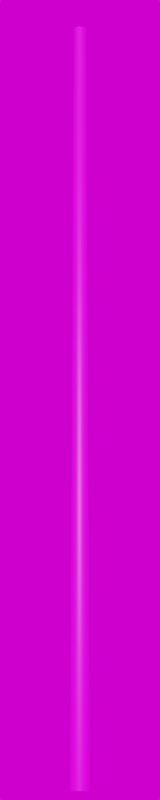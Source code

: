 # Source: Jana_4800.blend  (saved by Blender 3.3.6; exported with 4.5.12 LTS)
import bpy
from mathutils import Matrix  # noqa: F401  (used for matrix-valued properties, if any)

bpy.ops.wm.read_factory_settings(use_empty=True)
scene = bpy.context.scene
scene.name = 'Scene'

# ---- collections
col_collection = bpy.data.collections.new('Collection'); scene.collection.children.link(col_collection)

# ---- images (referenced by path relative to the original .blend; pixels are not part of the script)
import os
ASSET_DIR = os.environ.get("B2B_ASSET_DIR", "")  # directory of the original .blend (textures are referenced by path, not embedded)
HERE = os.path.dirname(os.path.abspath(__file__))  # packed textures are extracted next to this script under _unpacked/

def load_image(name, relpath, width, height, colorspace="sRGB"):
    """Load a texture the original file referenced (path relative to the .blend, or extracted next to this script)."""
    p = next((c for c in (os.path.join(HERE, relpath), os.path.join(ASSET_DIR, relpath)) if relpath and os.path.exists(c)), "")
    if p:
        img = bpy.data.images.load(p, check_existing=True)
        img.name = name
    else:  # same state as the original file: an image datablock whose file is absent (Cycles renders it pink)
        img = bpy.data.images.new(name, width, height)
        img.source = "FILE"
        img.filepath = "//" + (relpath or name)
    img.colorspace_settings.name = colorspace
    return img
img_grau128_jpg_005 = load_image('grau128.jpg.005', 'grau128.jpg', 1024, 1024, 'sRGB')
img_kloofendal_48d_partly_cloudy_puresky_8k_hdr = load_image('kloofendal_48d_partly_cloudy_puresky_8k.hdr', 'kloofendal_48d_partly_cloudy_puresky_8k.hdr', 1024, 1024, 'Linear Rec.709')

# ---- materials (node trees are filled in below, after node groups)
mat_dunkelgrau_014 = bpy.data.materials.new('dunkelgrau.014')
mat_dunkelgrau_014.roughness = 0.5

# ---- material node trees
mat_dunkelgrau_014.use_nodes = True; mat_dunkelgrau_014.node_tree.nodes.clear()
_N = mat_dunkelgrau_014.node_tree.nodes; _L = mat_dunkelgrau_014.node_tree.links
n0 = _N.new('ShaderNodeBsdfPrincipled'); n0.name = 'Principled BSDF'; n0.location = (1200, 0)
n0.distribution = 'GGX'
n0.subsurface_method = 'RANDOM_WALK_SKIN'
n0.inputs[3].default_value = 1.45
n0.inputs[27].default_value = (0.0, 0.0, 0.0, 1.0)
n0.inputs[28].default_value = 1.0
n1 = _N.new('ShaderNodeOutputMaterial'); n1.name = 'Material Output'; n1.location = (1500, 0)
n2 = _N.new('ShaderNodeTexImage'); n2.name = 'Image Texture'; n2.location = (600, 0)
n2.image = img_grau128_jpg_005
_L.new(n2.outputs[0], n0.inputs[0])
_L.new(n0.outputs[0], n1.inputs[0])
n1.is_active_output = True

# ---- world
world_world = bpy.data.worlds.new('World'); scene.world = world_world
world_world.use_nodes = True; world_world.node_tree.nodes.clear()
_N = world_world.node_tree.nodes; _L = world_world.node_tree.links
n0 = _N.new('ShaderNodeOutputWorld'); n0.name = 'World Output'; n0.location = (300, 300)
n1 = _N.new('ShaderNodeBackground'); n1.name = 'Background'; n1.location = (10, 300)
n2 = _N.new('ShaderNodeTexEnvironment'); n2.name = 'Environment Texture'; n2.location = (-280, 280)
n2.image = img_kloofendal_48d_partly_cloudy_puresky_8k_hdr
_L.new(n1.outputs[0], n0.inputs[0])
_L.new(n2.outputs[0], n1.inputs[0])
n0.is_active_output = True
world_world.color = (0.05088, 0.05088, 0.05088)
world_world.use_sun_shadow = False
world_world.sun_shadow_jitter_overblur = 0.0

# ---- cameras
cam_camera = bpy.data.cameras.new('Camera')
cam_camera.lens = 100.0

# ---- meshes
me_mast_4_8m_grau = bpy.data.meshes.new('Mast_4,8m_grau')
me_mast_4_8m_grau.from_pydata([(0.0, 0.0, 4.8), (0.0, 0.038, 4.8), (0.0, 0.0605, 0.0), (0.0, 0.0, 4.8), (-0.01454, 0.03511, 4.8), (-0.02315, 0.0559, 0.0), (0.0, 0.0, 4.8), (-0.02687, 0.02687, 4.8), (-0.04278, 0.04278, 0.0), (0.0, 0.0, 4.8), (-0.03511, 0.01454, 4.8), (-0.0559, 0.02315, 0.0), (0.0, 0.0, 4.8), (-0.038, 0.0, 4.8), (-0.0605, 0.0, 0.0), (0.0, 0.0, 4.8), (-0.03511, -0.01454, 4.8), (-0.0559, -0.02315, 0.0), (0.0, 0.0, 4.8), (-0.02687, -0.02687, 4.8), (-0.04278, -0.04278, 0.0), (0.0, 0.0, 4.8), (-0.01454, -0.03511, 4.8), (-0.02315, -0.0559, 0.0), (0.0, 0.0, 4.8), (0.0, -0.038, 4.8), (0.0, -0.0605, 0.0), (0.0, 0.0, 4.8), (0.01454, -0.03511, 4.8), (0.02315, -0.0559, 0.0), (0.0, 0.0, 4.8), (0.02687, -0.02687, 4.8), (0.04278, -0.04278, 0.0), (0.0, 0.0, 4.8), (0.03511, -0.01454, 4.8), (0.0559, -0.02315, 0.0), (0.0, 0.0, 4.8), (0.038, 0.0, 4.8), (0.0605, 0.0, 0.0), (0.0, 0.0, 4.8), (0.03511, 0.01454, 4.8), (0.0559, 0.02315, 0.0), (0.0, 0.0, 4.8), (0.02687, 0.02687, 4.8), (0.04278, 0.04278, 0.0), (0.0, 0.0, 4.8), (0.01454, 0.03511, 4.8), (0.02315, 0.0559, 0.0)], [], [(0, 4, 3), (3, 7, 6), (6, 10, 9), (9, 13, 12), (12, 16, 15), (15, 19, 18), (18, 22, 21), (21, 25, 24), (24, 28, 27), (27, 31, 30), (30, 34, 33), (33, 37, 36), (36, 40, 39), (39, 43, 42), (42, 46, 45), (45, 1, 0), (2, 4, 1), (5, 7, 4), (8, 10, 7), (11, 13, 10), (14, 16, 13), (17, 19, 16), (20, 22, 19), (22, 26, 25), (25, 29, 28), (29, 31, 28), (32, 34, 31), (34, 38, 37), (38, 40, 37), (41, 43, 40), (44, 46, 43), (47, 1, 46), (0, 1, 4), (3, 4, 7), (6, 7, 10), (9, 10, 13), (12, 13, 16), (15, 16, 19), (18, 19, 22), (21, 22, 25), (24, 25, 28), (27, 28, 31), (30, 31, 34), (33, 34, 37), (36, 37, 40), (39, 40, 43), (42, 43, 46), (45, 46, 1), (2, 5, 4), (5, 8, 7), (8, 11, 10), (11, 14, 13), (14, 17, 16), (17, 20, 19), (20, 23, 22), (22, 23, 26), (25, 26, 29), (29, 32, 31), (32, 35, 34), (34, 35, 38), (38, 41, 40), (41, 44, 43), (44, 47, 46), (47, 2, 1)])
me_mast_4_8m_grau.polygons.foreach_set('use_smooth', [True] * 64)
_uv = me_mast_4_8m_grau.uv_layers.new(name='UVMap')
_uv.uv.foreach_set('vector', [0.0, 11.2, 0.0625, 11.2, 0.0625, 11.2, 0.0625, 11.2, 0.125, 11.2, 0.125, 11.2, 0.125, 11.2, 0.1875, 11.2, 0.1875, 11.2, 0.1875, 11.2, 0.25, 11.2, 0.25, 11.2, 0.25, 11.2, 0.3125, 11.2, 0.3125, 11.2, 0.3125, 11.2, 0.375, 11.2, 0.375, 11.2, 0.375, 11.2, 0.4375, 11.2, 0.4375, 11.2, 0.4375, 11.2, 0.5, 11.2, 0.5, 11.2, 0.5, 11.2, 0.5625, 11.2, 0.5625, 11.2, 0.5625, 11.2, 0.625, 11.2, 0.625, 11.2, 0.625, 11.2, 0.6875, 11.2, 0.6875, 11.2, 0.6875, 11.2, 0.75, 11.2, 0.75, 11.2, 0.75, 11.2, 0.8125, 11.2, 0.8125, 11.2, 0.8125, 11.2, 0.875, 11.2, 0.875, 11.2, 0.875, 11.2, 0.9375, 11.2, 0.9375, 11.2, 0.9375, 11.2, 1.0, 11.2, 1.0, 11.2, 0.0, -6.699, 0.0625, 11.2, 0.0, 11.2, 0.0625, -6.699, 0.125, 11.2, 0.0625, 11.2, 0.125, -6.699, 0.1875, 11.2, 0.125, 11.2, 0.1875, -6.699, 0.25, 11.2, 0.1875, 11.2, 0.25, -6.699, 0.3125, 11.2, 0.25, 11.2, 0.3125, -6.699, 0.375, 11.2, 0.3125, 11.2, 0.375, -6.699, 0.4375, 11.2, 0.375, 11.2, 0.4375, 11.2, 0.5, -6.699, 0.5, 11.2, 0.5, 11.2, 0.5625, -6.699, 0.5625, 11.2, 0.5625, -6.699, 0.625, 11.2, 0.5625, 11.2, 0.625, -6.699, 0.6875, 11.2, 0.625, 11.2, 0.6875, 11.2, 0.75, -6.699, 0.75, 11.2, 0.75, -6.699, 0.8125, 11.2, 0.75, 11.2, 0.8125, -6.699, 0.875, 11.2, 0.8125, 11.2, 0.875, -6.699, 0.9375, 11.2, 0.875, 11.2, 0.9375, -6.699, 1.0, 11.2, 0.9375, 11.2, 0.0, 11.2, 0.0, 11.2, 0.0625, 11.2, 0.0625, 11.2, 0.0625, 11.2, 0.125, 11.2, 0.125, 11.2, 0.125, 11.2, 0.1875, 11.2, 0.1875, 11.2, 0.1875, 11.2, 0.25, 11.2, 0.25, 11.2, 0.25, 11.2, 0.3125, 11.2, 0.3125, 11.2, 0.3125, 11.2, 0.375, 11.2, 0.375, 11.2, 0.375, 11.2, 0.4375, 11.2, 0.4375, 11.2, 0.4375, 11.2, 0.5, 11.2, 0.5, 11.2, 0.5, 11.2, 0.5625, 11.2, 0.5625, 11.2, 0.5625, 11.2, 0.625, 11.2, 0.625, 11.2, 0.625, 11.2, 0.6875, 11.2, 0.6875, 11.2, 0.6875, 11.2, 0.75, 11.2, 0.75, 11.2, 0.75, 11.2, 0.8125, 11.2, 0.8125, 11.2, 0.8125, 11.2, 0.875, 11.2, 0.875, 11.2, 0.875, 11.2, 0.9375, 11.2, 0.9375, 11.2, 0.9375, 11.2, 1.0, 11.2, 0.0, -6.699, 0.0625, -6.699, 0.0625, 11.2, 0.0625, -6.699, 0.125, -6.699, 0.125, 11.2, 0.125, -6.699, 0.1875, -6.699, 0.1875, 11.2, 0.1875, -6.699, 0.25, -6.699, 0.25, 11.2, 0.25, -6.699, 0.3125, -6.699, 0.3125, 11.2, 0.3125, -6.699, 0.375, -6.699, 0.375, 11.2, 0.375, -6.699, 0.4375, -6.699, 0.4375, 11.2, 0.4375, 11.2, 0.4375, -6.699, 0.5, -6.699, 0.5, 11.2, 0.5, -6.699, 0.5625, -6.699, 0.5625, -6.699, 0.625, -6.699, 0.625, 11.2, 0.625, -6.699, 0.6875, -6.699, 0.6875, 11.2, 0.6875, 11.2, 0.6875, -6.699, 0.75, -6.699, 0.75, -6.699, 0.8125, -6.699, 0.8125, 11.2, 0.8125, -6.699, 0.875, -6.699, 0.875, 11.2, 0.875, -6.699, 0.9375, -6.699, 0.9375, 11.2, 0.9375, -6.699, 1.0, -6.699, 1.0, 11.2])
me_mast_4_8m_grau.materials.append(mat_dunkelgrau_014)
me_mast_4_8m_grau.update()
me_mast_4_8m_grau.normals_split_custom_set([tuple(v) for v in zip(*[iter([-2.247e-06, 0.0, 1.0, -0.285, 0.688, 0.6675, 1.498e-06, 0.0, 1.0, 1.498e-06, 0.0, 1.0, -0.5265, 0.5265, 0.6675, 0.0, 0.0, 1.0, 0.0, 0.0, 1.0, -0.688, 0.285, 0.6675, 0.0, 0.0, 1.0, 0.0, 0.0, 1.0, -0.7447, -4.535e-07, 0.6674, 0.0, 0.0, 1.0, 0.0, 0.0, 1.0, -0.688, -0.285, 0.6675, 0.0, 0.0, 1.0, 0.0, 0.0, 1.0, -0.5265, -0.5265, 0.6675, 1.498e-06, 0.0, 1.0, 1.498e-06, 0.0, 1.0, -0.285, -0.688, 0.6675, -2.247e-06, 0.0, 1.0, -2.247e-06, 0.0, 1.0, -3.404e-07, -0.7447, 0.6674, 2.247e-06, 0.0, 1.0, 2.247e-06, 0.0, 1.0, 0.285, -0.688, 0.6675, -1.498e-06, 0.0, 1.0, -1.498e-06, 0.0, 1.0, 0.5265, -0.5265, 0.6675, 0.0, 0.0, 1.0, 0.0, 0.0, 1.0, 0.688, -0.285, 0.6675, 0.0, 0.0, 1.0, 0.0, 0.0, 1.0, 0.7447, 0.0, 0.6674, 0.0, 0.0, 1.0, 0.0, 0.0, 1.0, 0.688, 0.285, 0.6675, 0.0, 0.0, 1.0, 0.0, 0.0, 1.0, 0.5265, 0.5265, 0.6675, -1.498e-06, 0.0, 1.0, -1.498e-06, 0.0, 1.0, 0.285, 0.688, 0.6675, 2.247e-06, 0.0, 1.0, 2.247e-06, 0.0, 1.0, -3.002e-07, 0.7447, 0.6674, -2.247e-06, 0.0, 1.0, 1.045e-06, 1.0, 0.004688, -0.285, 0.688, 0.6675, -3.002e-07, 0.7447, 0.6674, -0.3827, 0.9239, 0.004688, -0.5265, 0.5265, 0.6675, -0.285, 0.688, 0.6675, -0.7071, 0.7071, 0.004688, -0.688, 0.285, 0.6675, -0.5265, 0.5265, 0.6675, -0.9239, 0.3827, 0.004687, -0.7447, -4.535e-07, 0.6674, -0.688, 0.285, 0.6675, -1.0, 1.161e-06, 0.004688, -0.688, -0.285, 0.6675, -0.7447, -4.535e-07, 0.6674, -0.9239, -0.3827, 0.004688, -0.5265, -0.5265, 0.6675, -0.688, -0.285, 0.6675, -0.7071, -0.7071, 0.004688, -0.285, -0.688, 0.6675, -0.5265, -0.5265, 0.6675, -0.285, -0.688, 0.6675, 1.045e-06, -1.0, 0.004688, -3.404e-07, -0.7447, 0.6674, -3.404e-07, -0.7447, 0.6674, 0.3827, -0.9239, 0.004687, 0.285, -0.688, 0.6675, 0.3827, -0.9239, 0.004687, 0.5265, -0.5265, 0.6675, 0.285, -0.688, 0.6675, 0.7071, -0.7071, 0.004688, 0.688, -0.285, 0.6675, 0.5265, -0.5265, 0.6675, 0.688, -0.285, 0.6675, 1.0, 0.0, 0.004688, 0.7447, 0.0, 0.6674, 1.0, 0.0, 0.004688, 0.688, 0.285, 0.6675, 0.7447, 0.0, 0.6674, 0.9239, 0.3827, 0.004688, 0.5265, 0.5265, 0.6675, 0.688, 0.285, 0.6675, 0.7071, 0.7071, 0.004688, 0.285, 0.688, 0.6675, 0.5265, 0.5265, 0.6675, 0.3827, 0.9239, 0.004687, -3.002e-07, 0.7447, 0.6674, 0.285, 0.688, 0.6675, -2.247e-06, 0.0, 1.0, -3.002e-07, 0.7447, 0.6674, -0.285, 0.688, 0.6675, 1.498e-06, 0.0, 1.0, -0.285, 0.688, 0.6675, -0.5265, 0.5265, 0.6675, 0.0, 0.0, 1.0, -0.5265, 0.5265, 0.6675, -0.688, 0.285, 0.6675, 0.0, 0.0, 1.0, -0.688, 0.285, 0.6675, -0.7447, -4.535e-07, 0.6674, 0.0, 0.0, 1.0, -0.7447, -4.535e-07, 0.6674, -0.688, -0.285, 0.6675, 0.0, 0.0, 1.0, -0.688, -0.285, 0.6675, -0.5265, -0.5265, 0.6675, 1.498e-06, 0.0, 1.0, -0.5265, -0.5265, 0.6675, -0.285, -0.688, 0.6675, -2.247e-06, 0.0, 1.0, -0.285, -0.688, 0.6675, -3.404e-07, -0.7447, 0.6674, 2.247e-06, 0.0, 1.0, -3.404e-07, -0.7447, 0.6674, 0.285, -0.688, 0.6675, -1.498e-06, 0.0, 1.0, 0.285, -0.688, 0.6675, 0.5265, -0.5265, 0.6675, 0.0, 0.0, 1.0, 0.5265, -0.5265, 0.6675, 0.688, -0.285, 0.6675, 0.0, 0.0, 1.0, 0.688, -0.285, 0.6675, 0.7447, 0.0, 0.6674, 0.0, 0.0, 1.0, 0.7447, 0.0, 0.6674, 0.688, 0.285, 0.6675, 0.0, 0.0, 1.0, 0.688, 0.285, 0.6675, 0.5265, 0.5265, 0.6675, -1.498e-06, 0.0, 1.0, 0.5265, 0.5265, 0.6675, 0.285, 0.688, 0.6675, 2.247e-06, 0.0, 1.0, 0.285, 0.688, 0.6675, -3.002e-07, 0.7447, 0.6674, 1.045e-06, 1.0, 0.004688, -0.3827, 0.9239, 0.004688, -0.285, 0.688, 0.6675, -0.3827, 0.9239, 0.004688, -0.7071, 0.7071, 0.004688, -0.5265, 0.5265, 0.6675, -0.7071, 0.7071, 0.004688, -0.9239, 0.3827, 0.004687, -0.688, 0.285, 0.6675, -0.9239, 0.3827, 0.004687, -1.0, 1.161e-06, 0.004688, -0.7447, -4.535e-07, 0.6674, -1.0, 1.161e-06, 0.004688, -0.9239, -0.3827, 0.004688, -0.688, -0.285, 0.6675, -0.9239, -0.3827, 0.004688, -0.7071, -0.7071, 0.004688, -0.5265, -0.5265, 0.6675, -0.7071, -0.7071, 0.004688, -0.3827, -0.9239, 0.004688, -0.285, -0.688, 0.6675, -0.285, -0.688, 0.6675, -0.3827, -0.9239, 0.004688, 1.045e-06, -1.0, 0.004688, -3.404e-07, -0.7447, 0.6674, 1.045e-06, -1.0, 0.004688, 0.3827, -0.9239, 0.004687, 0.3827, -0.9239, 0.004687, 0.7071, -0.7071, 0.004688, 0.5265, -0.5265, 0.6675, 0.7071, -0.7071, 0.004688, 0.9239, -0.3827, 0.004688, 0.688, -0.285, 0.6675, 0.688, -0.285, 0.6675, 0.9239, -0.3827, 0.004688, 1.0, 0.0, 0.004688, 1.0, 0.0, 0.004688, 0.9239, 0.3827, 0.004688, 0.688, 0.285, 0.6675, 0.9239, 0.3827, 0.004688, 0.7071, 0.7071, 0.004688, 0.5265, 0.5265, 0.6675, 0.7071, 0.7071, 0.004688, 0.3827, 0.9239, 0.004687, 0.285, 0.688, 0.6675, 0.3827, 0.9239, 0.004687, 1.045e-06, 1.0, 0.004688, -3.002e-07, 0.7447, 0.6674])] * 3)])

# ---- objects
ob_camera = bpy.data.objects.new('Camera', cam_camera)
ob_mast_4_8m_grau = bpy.data.objects.new('Mast_4,8m_grau', me_mast_4_8m_grau)

# ---- transforms, parenting, visibility, modifiers, constraints
ob_camera.location = (9.6, -9.6, 0.0)
ob_camera.rotation_euler = (1.745, 0.0, 0.7854)
ob_mast_4_8m_grau.location = (0.0, 0.0, 0.0)

# ---- collection membership
col_collection.objects.link(ob_camera)
col_collection.objects.link(ob_mast_4_8m_grau)

# ---- scene / render settings (as saved in the file)
scene.camera = ob_camera
scene.frame_start = 1; scene.frame_end = 250; scene.frame_set(1)
scene.render.engine = 'CYCLES'
scene.render.resolution_x = 100
scene.render.resolution_y = 500
scene.cycles.sampling_pattern = 'TABULATED_SOBOL'
scene.cycles.use_light_tree = False
scene.view_settings.view_transform = 'Filmic'
bpy.context.view_layer.update()

# ---- added for rendering (the .blend has no usable light): sun
light_auto_sun = bpy.data.lights.new('AutoSun', 'SUN')
light_auto_sun.energy = 3.0
light_auto_sun.angle = 0.0523599
ob_auto_sun = bpy.data.objects.new('AutoSun', light_auto_sun)
scene.collection.objects.link(ob_auto_sun)
ob_auto_sun.rotation_euler = (0.872665, 0.174533, 0.523599)
bpy.context.view_layer.update()
